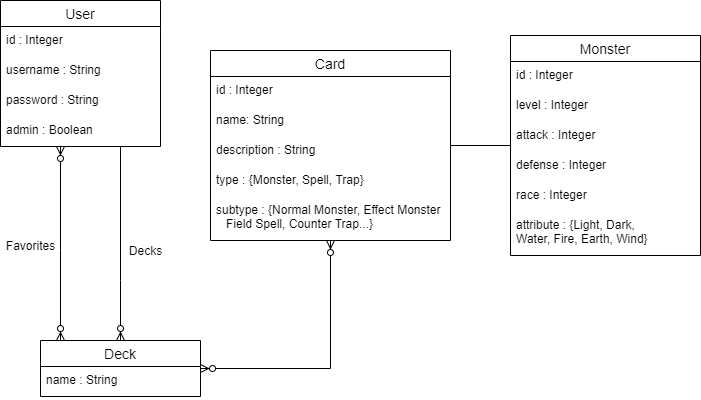

The diagram above was exported from draw.io. Its source (the exported page's mxGraphModel, read from the mxfile embedded in the PNG):
<mxGraphModel dx="1185" dy="588" grid="1" gridSize="10" guides="1" tooltips="1" connect="1" arrows="1" fold="1" page="1" pageScale="1" pageWidth="850" pageHeight="1100" math="0" shadow="0" extFonts="Permanent Marker^https://fonts.googleapis.com/css?family=Permanent+Marker">
  <root>
    <mxCell id="0" />
    <mxCell id="1" parent="0" />
    <mxCell id="YX4ccs33ywxT0_e3E9_5-30" style="edgeStyle=orthogonalEdgeStyle;rounded=0;orthogonalLoop=1;jettySize=auto;html=1;startArrow=none;startFill=0;endArrow=ERzeroToMany;endFill=1;strokeWidth=1;" edge="1" parent="1" source="YX4ccs33ywxT0_e3E9_5-1" target="YX4ccs33ywxT0_e3E9_5-9">
      <mxGeometry relative="1" as="geometry">
        <Array as="points">
          <mxPoint x="240" y="410" />
          <mxPoint x="240" y="410" />
        </Array>
      </mxGeometry>
    </mxCell>
    <mxCell id="YX4ccs33ywxT0_e3E9_5-31" style="edgeStyle=orthogonalEdgeStyle;rounded=0;orthogonalLoop=1;jettySize=auto;html=1;startArrow=ERzeroToMany;startFill=1;endArrow=ERzeroToMany;endFill=1;strokeWidth=1;" edge="1" parent="1" source="YX4ccs33ywxT0_e3E9_5-1" target="YX4ccs33ywxT0_e3E9_5-9">
      <mxGeometry relative="1" as="geometry">
        <Array as="points">
          <mxPoint x="180" y="380" />
          <mxPoint x="180" y="380" />
        </Array>
      </mxGeometry>
    </mxCell>
    <mxCell id="YX4ccs33ywxT0_e3E9_5-1" value="User" style="swimlane;fontStyle=0;childLayout=stackLayout;horizontal=1;startSize=26;horizontalStack=0;resizeParent=1;resizeParentMax=0;resizeLast=0;collapsible=1;marginBottom=0;align=center;fontSize=14;" vertex="1" parent="1">
      <mxGeometry x="120" y="130" width="160" height="146" as="geometry" />
    </mxCell>
    <mxCell id="YX4ccs33ywxT0_e3E9_5-2" value="id : Integer" style="text;strokeColor=none;fillColor=none;spacingLeft=4;spacingRight=4;overflow=hidden;rotatable=0;points=[[0,0.5],[1,0.5]];portConstraint=eastwest;fontSize=12;" vertex="1" parent="YX4ccs33ywxT0_e3E9_5-1">
      <mxGeometry y="26" width="160" height="30" as="geometry" />
    </mxCell>
    <mxCell id="YX4ccs33ywxT0_e3E9_5-3" value="username : String" style="text;strokeColor=none;fillColor=none;spacingLeft=4;spacingRight=4;overflow=hidden;rotatable=0;points=[[0,0.5],[1,0.5]];portConstraint=eastwest;fontSize=12;" vertex="1" parent="YX4ccs33ywxT0_e3E9_5-1">
      <mxGeometry y="56" width="160" height="30" as="geometry" />
    </mxCell>
    <mxCell id="YX4ccs33ywxT0_e3E9_5-14" value="password : String" style="text;strokeColor=none;fillColor=none;spacingLeft=4;spacingRight=4;overflow=hidden;rotatable=0;points=[[0,0.5],[1,0.5]];portConstraint=eastwest;fontSize=12;" vertex="1" parent="YX4ccs33ywxT0_e3E9_5-1">
      <mxGeometry y="86" width="160" height="30" as="geometry" />
    </mxCell>
    <mxCell id="YX4ccs33ywxT0_e3E9_5-4" value="admin : Boolean" style="text;strokeColor=none;fillColor=none;spacingLeft=4;spacingRight=4;overflow=hidden;rotatable=0;points=[[0,0.5],[1,0.5]];portConstraint=eastwest;fontSize=12;" vertex="1" parent="YX4ccs33ywxT0_e3E9_5-1">
      <mxGeometry y="116" width="160" height="30" as="geometry" />
    </mxCell>
    <mxCell id="YX4ccs33ywxT0_e3E9_5-5" value="Card" style="swimlane;fontStyle=0;childLayout=stackLayout;horizontal=1;startSize=26;horizontalStack=0;resizeParent=1;resizeParentMax=0;resizeLast=0;collapsible=1;marginBottom=0;align=center;fontSize=14;" vertex="1" parent="1">
      <mxGeometry x="330" y="180" width="240" height="190" as="geometry" />
    </mxCell>
    <mxCell id="YX4ccs33ywxT0_e3E9_5-6" value="id : Integer" style="text;strokeColor=none;fillColor=none;spacingLeft=4;spacingRight=4;overflow=hidden;rotatable=0;points=[[0,0.5],[1,0.5]];portConstraint=eastwest;fontSize=12;" vertex="1" parent="YX4ccs33ywxT0_e3E9_5-5">
      <mxGeometry y="26" width="240" height="30" as="geometry" />
    </mxCell>
    <mxCell id="YX4ccs33ywxT0_e3E9_5-7" value="name: String" style="text;strokeColor=none;fillColor=none;spacingLeft=4;spacingRight=4;overflow=hidden;rotatable=0;points=[[0,0.5],[1,0.5]];portConstraint=eastwest;fontSize=12;" vertex="1" parent="YX4ccs33ywxT0_e3E9_5-5">
      <mxGeometry y="56" width="240" height="30" as="geometry" />
    </mxCell>
    <mxCell id="YX4ccs33ywxT0_e3E9_5-8" value="description : String&#10;" style="text;strokeColor=none;fillColor=none;spacingLeft=4;spacingRight=4;overflow=hidden;rotatable=0;points=[[0,0.5],[1,0.5]];portConstraint=eastwest;fontSize=12;" vertex="1" parent="YX4ccs33ywxT0_e3E9_5-5">
      <mxGeometry y="86" width="240" height="30" as="geometry" />
    </mxCell>
    <mxCell id="YX4ccs33ywxT0_e3E9_5-15" value="type : {Monster, Spell, Trap}" style="text;strokeColor=none;fillColor=none;spacingLeft=4;spacingRight=4;overflow=hidden;rotatable=0;points=[[0,0.5],[1,0.5]];portConstraint=eastwest;fontSize=12;" vertex="1" parent="YX4ccs33ywxT0_e3E9_5-5">
      <mxGeometry y="116" width="240" height="30" as="geometry" />
    </mxCell>
    <mxCell id="YX4ccs33ywxT0_e3E9_5-24" value="subtype : {Normal Monster, Effect Monster&#10;   Field Spell, Counter Trap...}" style="text;strokeColor=none;fillColor=none;spacingLeft=4;spacingRight=4;overflow=hidden;rotatable=0;points=[[0,0.5],[1,0.5]];portConstraint=eastwest;fontSize=12;" vertex="1" parent="YX4ccs33ywxT0_e3E9_5-5">
      <mxGeometry y="146" width="240" height="44" as="geometry" />
    </mxCell>
    <mxCell id="YX4ccs33ywxT0_e3E9_5-29" style="edgeStyle=orthogonalEdgeStyle;rounded=0;orthogonalLoop=1;jettySize=auto;html=1;endArrow=ERzeroToMany;endFill=1;strokeWidth=1;startArrow=ERzeroToMany;startFill=1;" edge="1" parent="1" source="YX4ccs33ywxT0_e3E9_5-9" target="YX4ccs33ywxT0_e3E9_5-5">
      <mxGeometry relative="1" as="geometry" />
    </mxCell>
    <mxCell id="YX4ccs33ywxT0_e3E9_5-9" value="Deck" style="swimlane;fontStyle=0;childLayout=stackLayout;horizontal=1;startSize=26;horizontalStack=0;resizeParent=1;resizeParentMax=0;resizeLast=0;collapsible=1;marginBottom=0;align=center;fontSize=14;" vertex="1" parent="1">
      <mxGeometry x="160" y="470" width="160" height="56" as="geometry" />
    </mxCell>
    <mxCell id="YX4ccs33ywxT0_e3E9_5-10" value="name : String" style="text;strokeColor=none;fillColor=none;spacingLeft=4;spacingRight=4;overflow=hidden;rotatable=0;points=[[0,0.5],[1,0.5]];portConstraint=eastwest;fontSize=12;" vertex="1" parent="YX4ccs33ywxT0_e3E9_5-9">
      <mxGeometry y="26" width="160" height="30" as="geometry" />
    </mxCell>
    <mxCell id="YX4ccs33ywxT0_e3E9_5-28" style="edgeStyle=orthogonalEdgeStyle;rounded=0;orthogonalLoop=1;jettySize=auto;html=1;endArrow=none;endFill=0;" edge="1" parent="1" source="YX4ccs33ywxT0_e3E9_5-16" target="YX4ccs33ywxT0_e3E9_5-5">
      <mxGeometry relative="1" as="geometry" />
    </mxCell>
    <mxCell id="YX4ccs33ywxT0_e3E9_5-16" value="Monster" style="swimlane;fontStyle=0;childLayout=stackLayout;horizontal=1;startSize=26;horizontalStack=0;resizeParent=1;resizeParentMax=0;resizeLast=0;collapsible=1;marginBottom=0;align=center;fontSize=14;" vertex="1" parent="1">
      <mxGeometry x="630" y="165" width="190" height="220" as="geometry" />
    </mxCell>
    <mxCell id="YX4ccs33ywxT0_e3E9_5-17" value="id : Integer" style="text;strokeColor=none;fillColor=none;spacingLeft=4;spacingRight=4;overflow=hidden;rotatable=0;points=[[0,0.5],[1,0.5]];portConstraint=eastwest;fontSize=12;" vertex="1" parent="YX4ccs33ywxT0_e3E9_5-16">
      <mxGeometry y="26" width="190" height="30" as="geometry" />
    </mxCell>
    <mxCell id="YX4ccs33ywxT0_e3E9_5-18" value="level : Integer" style="text;strokeColor=none;fillColor=none;spacingLeft=4;spacingRight=4;overflow=hidden;rotatable=0;points=[[0,0.5],[1,0.5]];portConstraint=eastwest;fontSize=12;" vertex="1" parent="YX4ccs33ywxT0_e3E9_5-16">
      <mxGeometry y="56" width="190" height="30" as="geometry" />
    </mxCell>
    <mxCell id="YX4ccs33ywxT0_e3E9_5-26" value="attack : Integer" style="text;strokeColor=none;fillColor=none;spacingLeft=4;spacingRight=4;overflow=hidden;rotatable=0;points=[[0,0.5],[1,0.5]];portConstraint=eastwest;fontSize=12;" vertex="1" parent="YX4ccs33ywxT0_e3E9_5-16">
      <mxGeometry y="86" width="190" height="30" as="geometry" />
    </mxCell>
    <mxCell id="YX4ccs33ywxT0_e3E9_5-25" value="defense : Integer" style="text;strokeColor=none;fillColor=none;spacingLeft=4;spacingRight=4;overflow=hidden;rotatable=0;points=[[0,0.5],[1,0.5]];portConstraint=eastwest;fontSize=12;" vertex="1" parent="YX4ccs33ywxT0_e3E9_5-16">
      <mxGeometry y="116" width="190" height="30" as="geometry" />
    </mxCell>
    <mxCell id="YX4ccs33ywxT0_e3E9_5-27" value="race : Integer" style="text;strokeColor=none;fillColor=none;spacingLeft=4;spacingRight=4;overflow=hidden;rotatable=0;points=[[0,0.5],[1,0.5]];portConstraint=eastwest;fontSize=12;" vertex="1" parent="YX4ccs33ywxT0_e3E9_5-16">
      <mxGeometry y="146" width="190" height="30" as="geometry" />
    </mxCell>
    <mxCell id="YX4ccs33ywxT0_e3E9_5-19" value="attribute : {Light, Dark, &#10;Water, Fire, Earth, Wind}" style="text;strokeColor=none;fillColor=none;spacingLeft=4;spacingRight=4;overflow=hidden;rotatable=0;points=[[0,0.5],[1,0.5]];portConstraint=eastwest;fontSize=12;" vertex="1" parent="YX4ccs33ywxT0_e3E9_5-16">
      <mxGeometry y="176" width="190" height="44" as="geometry" />
    </mxCell>
    <mxCell id="YX4ccs33ywxT0_e3E9_5-32" value="Favorites" style="text;html=1;align=center;verticalAlign=middle;resizable=0;points=[];autosize=1;" vertex="1" parent="1">
      <mxGeometry x="120" y="365" width="60" height="20" as="geometry" />
    </mxCell>
    <mxCell id="YX4ccs33ywxT0_e3E9_5-33" value="Decks" style="text;html=1;align=center;verticalAlign=middle;resizable=0;points=[];autosize=1;" vertex="1" parent="1">
      <mxGeometry x="240" y="370" width="50" height="20" as="geometry" />
    </mxCell>
  </root>
</mxGraphModel>